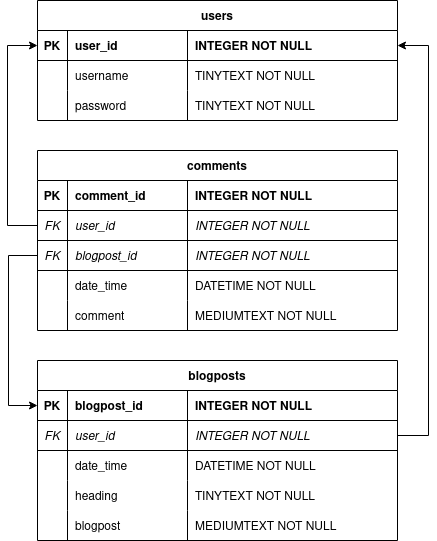

The diagram above was exported from draw.io. Its source (the exported page's mxGraphModel, read from the mxfile embedded in the PNG):
<mxGraphModel dx="1364" dy="3030" grid="1" gridSize="10" guides="1" tooltips="1" connect="1" arrows="1" fold="1" page="1" pageScale="1" pageWidth="827" pageHeight="1169" math="0" shadow="0">
  <root>
    <mxCell id="0" />
    <mxCell id="1" parent="0" />
    <mxCell id="b723AcXn8wl6Y3Nh5lAQ-1" value="users" style="shape=table;startSize=30;container=1;collapsible=1;childLayout=tableLayout;fixedRows=1;rowLines=0;fontStyle=1;align=center;resizeLast=1;" parent="1" vertex="1">
      <mxGeometry x="70" y="-2310" width="360" height="120" as="geometry" />
    </mxCell>
    <mxCell id="b723AcXn8wl6Y3Nh5lAQ-2" value="" style="shape=partialRectangle;collapsible=0;dropTarget=0;pointerEvents=0;fillColor=none;points=[[0,0.5],[1,0.5]];portConstraint=eastwest;top=0;left=0;right=0;bottom=1;" parent="b723AcXn8wl6Y3Nh5lAQ-1" vertex="1">
      <mxGeometry y="30" width="360" height="30" as="geometry" />
    </mxCell>
    <mxCell id="b723AcXn8wl6Y3Nh5lAQ-3" value="PK" style="shape=partialRectangle;overflow=hidden;connectable=0;fillColor=none;top=0;left=0;bottom=0;right=0;fontStyle=1;" parent="b723AcXn8wl6Y3Nh5lAQ-2" vertex="1">
      <mxGeometry width="30" height="30" as="geometry">
        <mxRectangle width="30" height="30" as="alternateBounds" />
      </mxGeometry>
    </mxCell>
    <mxCell id="b723AcXn8wl6Y3Nh5lAQ-4" value="user_id" style="shape=partialRectangle;overflow=hidden;connectable=0;fillColor=none;top=0;left=0;bottom=0;right=0;align=left;spacingLeft=6;fontStyle=1;" parent="b723AcXn8wl6Y3Nh5lAQ-2" vertex="1">
      <mxGeometry x="30" width="120" height="30" as="geometry">
        <mxRectangle width="120" height="30" as="alternateBounds" />
      </mxGeometry>
    </mxCell>
    <mxCell id="b723AcXn8wl6Y3Nh5lAQ-5" value="INTEGER NOT NULL" style="shape=partialRectangle;overflow=hidden;connectable=0;fillColor=none;top=0;left=0;bottom=0;right=0;align=left;spacingLeft=6;fontStyle=1;" parent="b723AcXn8wl6Y3Nh5lAQ-2" vertex="1">
      <mxGeometry x="150" width="210" height="30" as="geometry">
        <mxRectangle width="210" height="30" as="alternateBounds" />
      </mxGeometry>
    </mxCell>
    <mxCell id="b723AcXn8wl6Y3Nh5lAQ-6" value="" style="shape=partialRectangle;collapsible=0;dropTarget=0;pointerEvents=0;fillColor=none;points=[[0,0.5],[1,0.5]];portConstraint=eastwest;top=0;left=0;right=0;bottom=0;" parent="b723AcXn8wl6Y3Nh5lAQ-1" vertex="1">
      <mxGeometry y="60" width="360" height="30" as="geometry" />
    </mxCell>
    <mxCell id="b723AcXn8wl6Y3Nh5lAQ-7" value="" style="shape=partialRectangle;overflow=hidden;connectable=0;fillColor=none;top=0;left=0;bottom=0;right=0;" parent="b723AcXn8wl6Y3Nh5lAQ-6" vertex="1">
      <mxGeometry width="30" height="30" as="geometry">
        <mxRectangle width="30" height="30" as="alternateBounds" />
      </mxGeometry>
    </mxCell>
    <mxCell id="b723AcXn8wl6Y3Nh5lAQ-8" value="username" style="shape=partialRectangle;overflow=hidden;connectable=0;fillColor=none;top=0;left=0;bottom=0;right=0;align=left;spacingLeft=6;" parent="b723AcXn8wl6Y3Nh5lAQ-6" vertex="1">
      <mxGeometry x="30" width="120" height="30" as="geometry">
        <mxRectangle width="120" height="30" as="alternateBounds" />
      </mxGeometry>
    </mxCell>
    <mxCell id="b723AcXn8wl6Y3Nh5lAQ-9" value="TINYTEXT NOT NULL" style="shape=partialRectangle;overflow=hidden;connectable=0;fillColor=none;top=0;left=0;bottom=0;right=0;align=left;spacingLeft=6;" parent="b723AcXn8wl6Y3Nh5lAQ-6" vertex="1">
      <mxGeometry x="150" width="210" height="30" as="geometry">
        <mxRectangle width="210" height="30" as="alternateBounds" />
      </mxGeometry>
    </mxCell>
    <mxCell id="b723AcXn8wl6Y3Nh5lAQ-10" style="shape=partialRectangle;collapsible=0;dropTarget=0;pointerEvents=0;fillColor=none;points=[[0,0.5],[1,0.5]];portConstraint=eastwest;top=0;left=0;right=0;bottom=0;" parent="b723AcXn8wl6Y3Nh5lAQ-1" vertex="1">
      <mxGeometry y="90" width="360" height="30" as="geometry" />
    </mxCell>
    <mxCell id="b723AcXn8wl6Y3Nh5lAQ-11" style="shape=partialRectangle;overflow=hidden;connectable=0;fillColor=none;top=0;left=0;bottom=0;right=0;" parent="b723AcXn8wl6Y3Nh5lAQ-10" vertex="1">
      <mxGeometry width="30" height="30" as="geometry">
        <mxRectangle width="30" height="30" as="alternateBounds" />
      </mxGeometry>
    </mxCell>
    <mxCell id="b723AcXn8wl6Y3Nh5lAQ-12" value="password" style="shape=partialRectangle;overflow=hidden;connectable=0;fillColor=none;top=0;left=0;bottom=0;right=0;align=left;spacingLeft=6;" parent="b723AcXn8wl6Y3Nh5lAQ-10" vertex="1">
      <mxGeometry x="30" width="120" height="30" as="geometry">
        <mxRectangle width="120" height="30" as="alternateBounds" />
      </mxGeometry>
    </mxCell>
    <mxCell id="b723AcXn8wl6Y3Nh5lAQ-13" value="TINYTEXT NOT NULL" style="shape=partialRectangle;overflow=hidden;connectable=0;fillColor=none;top=0;left=0;bottom=0;right=0;align=left;spacingLeft=6;" parent="b723AcXn8wl6Y3Nh5lAQ-10" vertex="1">
      <mxGeometry x="150" width="210" height="30" as="geometry">
        <mxRectangle width="210" height="30" as="alternateBounds" />
      </mxGeometry>
    </mxCell>
    <mxCell id="b723AcXn8wl6Y3Nh5lAQ-14" value="blogposts" style="shape=table;startSize=30;container=1;collapsible=1;childLayout=tableLayout;fixedRows=1;rowLines=0;fontStyle=1;align=center;resizeLast=1;" parent="1" vertex="1">
      <mxGeometry x="70" y="-1950" width="360" height="180" as="geometry" />
    </mxCell>
    <mxCell id="b723AcXn8wl6Y3Nh5lAQ-15" value="" style="shape=partialRectangle;collapsible=0;dropTarget=0;pointerEvents=0;fillColor=none;points=[[0,0.5],[1,0.5]];portConstraint=eastwest;top=0;left=0;right=0;bottom=1;" parent="b723AcXn8wl6Y3Nh5lAQ-14" vertex="1">
      <mxGeometry y="30" width="360" height="30" as="geometry" />
    </mxCell>
    <mxCell id="b723AcXn8wl6Y3Nh5lAQ-16" value="PK" style="shape=partialRectangle;overflow=hidden;connectable=0;fillColor=none;top=0;left=0;bottom=0;right=0;fontStyle=1;" parent="b723AcXn8wl6Y3Nh5lAQ-15" vertex="1">
      <mxGeometry width="30" height="30" as="geometry">
        <mxRectangle width="30" height="30" as="alternateBounds" />
      </mxGeometry>
    </mxCell>
    <mxCell id="b723AcXn8wl6Y3Nh5lAQ-17" value="blogpost_id" style="shape=partialRectangle;overflow=hidden;connectable=0;fillColor=none;top=0;left=0;bottom=0;right=0;align=left;spacingLeft=6;fontStyle=1;" parent="b723AcXn8wl6Y3Nh5lAQ-15" vertex="1">
      <mxGeometry x="30" width="120" height="30" as="geometry">
        <mxRectangle width="120" height="30" as="alternateBounds" />
      </mxGeometry>
    </mxCell>
    <mxCell id="b723AcXn8wl6Y3Nh5lAQ-18" value="INTEGER NOT NULL" style="shape=partialRectangle;overflow=hidden;connectable=0;fillColor=none;top=0;left=0;bottom=0;right=0;align=left;spacingLeft=6;fontStyle=1;" parent="b723AcXn8wl6Y3Nh5lAQ-15" vertex="1">
      <mxGeometry x="150" width="210" height="30" as="geometry">
        <mxRectangle width="210" height="30" as="alternateBounds" />
      </mxGeometry>
    </mxCell>
    <mxCell id="b723AcXn8wl6Y3Nh5lAQ-27" style="shape=partialRectangle;collapsible=0;dropTarget=0;pointerEvents=0;fillColor=none;points=[[0,0.5],[1,0.5]];portConstraint=eastwest;top=0;left=0;right=0;bottom=1;" parent="b723AcXn8wl6Y3Nh5lAQ-14" vertex="1">
      <mxGeometry y="60" width="360" height="30" as="geometry" />
    </mxCell>
    <mxCell id="b723AcXn8wl6Y3Nh5lAQ-28" value="FK" style="shape=partialRectangle;overflow=hidden;connectable=0;fillColor=none;top=0;left=0;bottom=0;right=0;fontStyle=2;" parent="b723AcXn8wl6Y3Nh5lAQ-27" vertex="1">
      <mxGeometry width="30" height="30" as="geometry">
        <mxRectangle width="30" height="30" as="alternateBounds" />
      </mxGeometry>
    </mxCell>
    <mxCell id="b723AcXn8wl6Y3Nh5lAQ-29" value="user_id" style="shape=partialRectangle;overflow=hidden;connectable=0;fillColor=none;top=0;left=0;bottom=0;right=0;align=left;spacingLeft=6;fontStyle=2;" parent="b723AcXn8wl6Y3Nh5lAQ-27" vertex="1">
      <mxGeometry x="30" width="120" height="30" as="geometry">
        <mxRectangle width="120" height="30" as="alternateBounds" />
      </mxGeometry>
    </mxCell>
    <mxCell id="b723AcXn8wl6Y3Nh5lAQ-30" value="INTEGER NOT NULL" style="shape=partialRectangle;overflow=hidden;connectable=0;fillColor=none;top=0;left=0;bottom=0;right=0;align=left;spacingLeft=6;fontStyle=2;" parent="b723AcXn8wl6Y3Nh5lAQ-27" vertex="1">
      <mxGeometry x="150" width="210" height="30" as="geometry">
        <mxRectangle width="210" height="30" as="alternateBounds" />
      </mxGeometry>
    </mxCell>
    <mxCell id="b723AcXn8wl6Y3Nh5lAQ-23" style="shape=partialRectangle;collapsible=0;dropTarget=0;pointerEvents=0;fillColor=none;points=[[0,0.5],[1,0.5]];portConstraint=eastwest;top=0;left=0;right=0;bottom=0;" parent="b723AcXn8wl6Y3Nh5lAQ-14" vertex="1">
      <mxGeometry y="90" width="360" height="30" as="geometry" />
    </mxCell>
    <mxCell id="b723AcXn8wl6Y3Nh5lAQ-24" style="shape=partialRectangle;overflow=hidden;connectable=0;fillColor=none;top=0;left=0;bottom=0;right=0;" parent="b723AcXn8wl6Y3Nh5lAQ-23" vertex="1">
      <mxGeometry width="30" height="30" as="geometry">
        <mxRectangle width="30" height="30" as="alternateBounds" />
      </mxGeometry>
    </mxCell>
    <mxCell id="b723AcXn8wl6Y3Nh5lAQ-25" value="date_time" style="shape=partialRectangle;overflow=hidden;connectable=0;fillColor=none;top=0;left=0;bottom=0;right=0;align=left;spacingLeft=6;" parent="b723AcXn8wl6Y3Nh5lAQ-23" vertex="1">
      <mxGeometry x="30" width="120" height="30" as="geometry">
        <mxRectangle width="120" height="30" as="alternateBounds" />
      </mxGeometry>
    </mxCell>
    <mxCell id="b723AcXn8wl6Y3Nh5lAQ-26" value="DATETIME NOT NULL" style="shape=partialRectangle;overflow=hidden;connectable=0;fillColor=none;top=0;left=0;bottom=0;right=0;align=left;spacingLeft=6;" parent="b723AcXn8wl6Y3Nh5lAQ-23" vertex="1">
      <mxGeometry x="150" width="210" height="30" as="geometry">
        <mxRectangle width="210" height="30" as="alternateBounds" />
      </mxGeometry>
    </mxCell>
    <mxCell id="I4wa7qSPdMK8R-UxAYCB-9" style="shape=partialRectangle;collapsible=0;dropTarget=0;pointerEvents=0;fillColor=none;points=[[0,0.5],[1,0.5]];portConstraint=eastwest;top=0;left=0;right=0;bottom=0;" vertex="1" parent="b723AcXn8wl6Y3Nh5lAQ-14">
      <mxGeometry y="120" width="360" height="30" as="geometry" />
    </mxCell>
    <mxCell id="I4wa7qSPdMK8R-UxAYCB-10" style="shape=partialRectangle;overflow=hidden;connectable=0;fillColor=none;top=0;left=0;bottom=0;right=0;" vertex="1" parent="I4wa7qSPdMK8R-UxAYCB-9">
      <mxGeometry width="30" height="30" as="geometry">
        <mxRectangle width="30" height="30" as="alternateBounds" />
      </mxGeometry>
    </mxCell>
    <mxCell id="I4wa7qSPdMK8R-UxAYCB-11" value="heading" style="shape=partialRectangle;overflow=hidden;connectable=0;fillColor=none;top=0;left=0;bottom=0;right=0;align=left;spacingLeft=6;" vertex="1" parent="I4wa7qSPdMK8R-UxAYCB-9">
      <mxGeometry x="30" width="120" height="30" as="geometry">
        <mxRectangle width="120" height="30" as="alternateBounds" />
      </mxGeometry>
    </mxCell>
    <mxCell id="I4wa7qSPdMK8R-UxAYCB-12" value="TINYTEXT NOT NULL" style="shape=partialRectangle;overflow=hidden;connectable=0;fillColor=none;top=0;left=0;bottom=0;right=0;align=left;spacingLeft=6;" vertex="1" parent="I4wa7qSPdMK8R-UxAYCB-9">
      <mxGeometry x="150" width="210" height="30" as="geometry">
        <mxRectangle width="210" height="30" as="alternateBounds" />
      </mxGeometry>
    </mxCell>
    <mxCell id="b723AcXn8wl6Y3Nh5lAQ-31" style="shape=partialRectangle;collapsible=0;dropTarget=0;pointerEvents=0;fillColor=none;points=[[0,0.5],[1,0.5]];portConstraint=eastwest;top=0;left=0;right=0;bottom=0;" parent="b723AcXn8wl6Y3Nh5lAQ-14" vertex="1">
      <mxGeometry y="150" width="360" height="30" as="geometry" />
    </mxCell>
    <mxCell id="b723AcXn8wl6Y3Nh5lAQ-32" style="shape=partialRectangle;overflow=hidden;connectable=0;fillColor=none;top=0;left=0;bottom=0;right=0;" parent="b723AcXn8wl6Y3Nh5lAQ-31" vertex="1">
      <mxGeometry width="30" height="30" as="geometry">
        <mxRectangle width="30" height="30" as="alternateBounds" />
      </mxGeometry>
    </mxCell>
    <mxCell id="b723AcXn8wl6Y3Nh5lAQ-33" value="blogpost" style="shape=partialRectangle;overflow=hidden;connectable=0;fillColor=none;top=0;left=0;bottom=0;right=0;align=left;spacingLeft=6;" parent="b723AcXn8wl6Y3Nh5lAQ-31" vertex="1">
      <mxGeometry x="30" width="120" height="30" as="geometry">
        <mxRectangle width="120" height="30" as="alternateBounds" />
      </mxGeometry>
    </mxCell>
    <mxCell id="b723AcXn8wl6Y3Nh5lAQ-34" value="MEDIUMTEXT NOT NULL" style="shape=partialRectangle;overflow=hidden;connectable=0;fillColor=none;top=0;left=0;bottom=0;right=0;align=left;spacingLeft=6;" parent="b723AcXn8wl6Y3Nh5lAQ-31" vertex="1">
      <mxGeometry x="150" width="210" height="30" as="geometry">
        <mxRectangle width="210" height="30" as="alternateBounds" />
      </mxGeometry>
    </mxCell>
    <mxCell id="b723AcXn8wl6Y3Nh5lAQ-35" value="comments" style="shape=table;startSize=30;container=1;collapsible=1;childLayout=tableLayout;fixedRows=1;rowLines=0;fontStyle=1;align=center;resizeLast=1;" parent="1" vertex="1">
      <mxGeometry x="70" y="-2160" width="360" height="180" as="geometry" />
    </mxCell>
    <mxCell id="b723AcXn8wl6Y3Nh5lAQ-36" value="" style="shape=partialRectangle;collapsible=0;dropTarget=0;pointerEvents=0;fillColor=none;points=[[0,0.5],[1,0.5]];portConstraint=eastwest;top=0;left=0;right=0;bottom=1;" parent="b723AcXn8wl6Y3Nh5lAQ-35" vertex="1">
      <mxGeometry y="30" width="360" height="30" as="geometry" />
    </mxCell>
    <mxCell id="b723AcXn8wl6Y3Nh5lAQ-37" value="PK" style="shape=partialRectangle;overflow=hidden;connectable=0;fillColor=none;top=0;left=0;bottom=0;right=0;fontStyle=1;" parent="b723AcXn8wl6Y3Nh5lAQ-36" vertex="1">
      <mxGeometry width="30" height="30" as="geometry">
        <mxRectangle width="30" height="30" as="alternateBounds" />
      </mxGeometry>
    </mxCell>
    <mxCell id="b723AcXn8wl6Y3Nh5lAQ-38" value="comment_id" style="shape=partialRectangle;overflow=hidden;connectable=0;fillColor=none;top=0;left=0;bottom=0;right=0;align=left;spacingLeft=6;fontStyle=1;" parent="b723AcXn8wl6Y3Nh5lAQ-36" vertex="1">
      <mxGeometry x="30" width="120" height="30" as="geometry">
        <mxRectangle width="120" height="30" as="alternateBounds" />
      </mxGeometry>
    </mxCell>
    <mxCell id="b723AcXn8wl6Y3Nh5lAQ-39" value="INTEGER NOT NULL" style="shape=partialRectangle;overflow=hidden;connectable=0;fillColor=none;top=0;left=0;bottom=0;right=0;align=left;spacingLeft=6;fontStyle=1;" parent="b723AcXn8wl6Y3Nh5lAQ-36" vertex="1">
      <mxGeometry x="150" width="210" height="30" as="geometry">
        <mxRectangle width="210" height="30" as="alternateBounds" />
      </mxGeometry>
    </mxCell>
    <mxCell id="b723AcXn8wl6Y3Nh5lAQ-40" style="shape=partialRectangle;collapsible=0;dropTarget=0;pointerEvents=0;fillColor=none;points=[[0,0.5],[1,0.5]];portConstraint=eastwest;top=0;left=0;right=0;bottom=1;" parent="b723AcXn8wl6Y3Nh5lAQ-35" vertex="1">
      <mxGeometry y="60" width="360" height="30" as="geometry" />
    </mxCell>
    <mxCell id="b723AcXn8wl6Y3Nh5lAQ-41" value="FK" style="shape=partialRectangle;overflow=hidden;connectable=0;fillColor=none;top=0;left=0;bottom=0;right=0;fontStyle=2;" parent="b723AcXn8wl6Y3Nh5lAQ-40" vertex="1">
      <mxGeometry width="30" height="30" as="geometry">
        <mxRectangle width="30" height="30" as="alternateBounds" />
      </mxGeometry>
    </mxCell>
    <mxCell id="b723AcXn8wl6Y3Nh5lAQ-42" value="user_id" style="shape=partialRectangle;overflow=hidden;connectable=0;fillColor=none;top=0;left=0;bottom=0;right=0;align=left;spacingLeft=6;fontStyle=2;" parent="b723AcXn8wl6Y3Nh5lAQ-40" vertex="1">
      <mxGeometry x="30" width="120" height="30" as="geometry">
        <mxRectangle width="120" height="30" as="alternateBounds" />
      </mxGeometry>
    </mxCell>
    <mxCell id="b723AcXn8wl6Y3Nh5lAQ-43" value="INTEGER NOT NULL" style="shape=partialRectangle;overflow=hidden;connectable=0;fillColor=none;top=0;left=0;bottom=0;right=0;align=left;spacingLeft=6;fontStyle=2;" parent="b723AcXn8wl6Y3Nh5lAQ-40" vertex="1">
      <mxGeometry x="150" width="210" height="30" as="geometry">
        <mxRectangle width="210" height="30" as="alternateBounds" />
      </mxGeometry>
    </mxCell>
    <mxCell id="b723AcXn8wl6Y3Nh5lAQ-52" style="shape=partialRectangle;collapsible=0;dropTarget=0;pointerEvents=0;fillColor=none;points=[[0,0.5],[1,0.5]];portConstraint=eastwest;top=0;left=0;right=0;bottom=1;" parent="b723AcXn8wl6Y3Nh5lAQ-35" vertex="1">
      <mxGeometry y="90" width="360" height="30" as="geometry" />
    </mxCell>
    <mxCell id="b723AcXn8wl6Y3Nh5lAQ-53" value="FK" style="shape=partialRectangle;overflow=hidden;connectable=0;fillColor=none;top=0;left=0;bottom=0;right=0;fontStyle=2;" parent="b723AcXn8wl6Y3Nh5lAQ-52" vertex="1">
      <mxGeometry width="30" height="30" as="geometry">
        <mxRectangle width="30" height="30" as="alternateBounds" />
      </mxGeometry>
    </mxCell>
    <mxCell id="b723AcXn8wl6Y3Nh5lAQ-54" value="blogpost_id" style="shape=partialRectangle;overflow=hidden;connectable=0;fillColor=none;top=0;left=0;bottom=0;right=0;align=left;spacingLeft=6;fontStyle=2;" parent="b723AcXn8wl6Y3Nh5lAQ-52" vertex="1">
      <mxGeometry x="30" width="120" height="30" as="geometry">
        <mxRectangle width="120" height="30" as="alternateBounds" />
      </mxGeometry>
    </mxCell>
    <mxCell id="b723AcXn8wl6Y3Nh5lAQ-55" value="INTEGER NOT NULL" style="shape=partialRectangle;overflow=hidden;connectable=0;fillColor=none;top=0;left=0;bottom=0;right=0;align=left;spacingLeft=6;fontStyle=2;" parent="b723AcXn8wl6Y3Nh5lAQ-52" vertex="1">
      <mxGeometry x="150" width="210" height="30" as="geometry">
        <mxRectangle width="210" height="30" as="alternateBounds" />
      </mxGeometry>
    </mxCell>
    <mxCell id="b723AcXn8wl6Y3Nh5lAQ-44" style="shape=partialRectangle;collapsible=0;dropTarget=0;pointerEvents=0;fillColor=none;points=[[0,0.5],[1,0.5]];portConstraint=eastwest;top=0;left=0;right=0;bottom=0;" parent="b723AcXn8wl6Y3Nh5lAQ-35" vertex="1">
      <mxGeometry y="120" width="360" height="30" as="geometry" />
    </mxCell>
    <mxCell id="b723AcXn8wl6Y3Nh5lAQ-45" style="shape=partialRectangle;overflow=hidden;connectable=0;fillColor=none;top=0;left=0;bottom=0;right=0;" parent="b723AcXn8wl6Y3Nh5lAQ-44" vertex="1">
      <mxGeometry width="30" height="30" as="geometry">
        <mxRectangle width="30" height="30" as="alternateBounds" />
      </mxGeometry>
    </mxCell>
    <mxCell id="b723AcXn8wl6Y3Nh5lAQ-46" value="date_time" style="shape=partialRectangle;overflow=hidden;connectable=0;fillColor=none;top=0;left=0;bottom=0;right=0;align=left;spacingLeft=6;" parent="b723AcXn8wl6Y3Nh5lAQ-44" vertex="1">
      <mxGeometry x="30" width="120" height="30" as="geometry">
        <mxRectangle width="120" height="30" as="alternateBounds" />
      </mxGeometry>
    </mxCell>
    <mxCell id="b723AcXn8wl6Y3Nh5lAQ-47" value="DATETIME NOT NULL" style="shape=partialRectangle;overflow=hidden;connectable=0;fillColor=none;top=0;left=0;bottom=0;right=0;align=left;spacingLeft=6;" parent="b723AcXn8wl6Y3Nh5lAQ-44" vertex="1">
      <mxGeometry x="150" width="210" height="30" as="geometry">
        <mxRectangle width="210" height="30" as="alternateBounds" />
      </mxGeometry>
    </mxCell>
    <mxCell id="b723AcXn8wl6Y3Nh5lAQ-48" style="shape=partialRectangle;collapsible=0;dropTarget=0;pointerEvents=0;fillColor=none;points=[[0,0.5],[1,0.5]];portConstraint=eastwest;top=0;left=0;right=0;bottom=0;" parent="b723AcXn8wl6Y3Nh5lAQ-35" vertex="1">
      <mxGeometry y="150" width="360" height="30" as="geometry" />
    </mxCell>
    <mxCell id="b723AcXn8wl6Y3Nh5lAQ-49" style="shape=partialRectangle;overflow=hidden;connectable=0;fillColor=none;top=0;left=0;bottom=0;right=0;" parent="b723AcXn8wl6Y3Nh5lAQ-48" vertex="1">
      <mxGeometry width="30" height="30" as="geometry">
        <mxRectangle width="30" height="30" as="alternateBounds" />
      </mxGeometry>
    </mxCell>
    <mxCell id="b723AcXn8wl6Y3Nh5lAQ-50" value="comment" style="shape=partialRectangle;overflow=hidden;connectable=0;fillColor=none;top=0;left=0;bottom=0;right=0;align=left;spacingLeft=6;" parent="b723AcXn8wl6Y3Nh5lAQ-48" vertex="1">
      <mxGeometry x="30" width="120" height="30" as="geometry">
        <mxRectangle width="120" height="30" as="alternateBounds" />
      </mxGeometry>
    </mxCell>
    <mxCell id="b723AcXn8wl6Y3Nh5lAQ-51" value="MEDIUMTEXT NOT NULL" style="shape=partialRectangle;overflow=hidden;connectable=0;fillColor=none;top=0;left=0;bottom=0;right=0;align=left;spacingLeft=6;" parent="b723AcXn8wl6Y3Nh5lAQ-48" vertex="1">
      <mxGeometry x="150" width="210" height="30" as="geometry">
        <mxRectangle width="210" height="30" as="alternateBounds" />
      </mxGeometry>
    </mxCell>
    <mxCell id="b723AcXn8wl6Y3Nh5lAQ-58" style="edgeStyle=orthogonalEdgeStyle;rounded=0;orthogonalLoop=1;jettySize=auto;html=1;exitX=0;exitY=0.5;exitDx=0;exitDy=0;entryX=0;entryY=0.5;entryDx=0;entryDy=0;" parent="1" source="b723AcXn8wl6Y3Nh5lAQ-40" target="b723AcXn8wl6Y3Nh5lAQ-2" edge="1">
      <mxGeometry relative="1" as="geometry">
        <Array as="points">
          <mxPoint x="40" y="-2085" />
          <mxPoint x="40" y="-2265" />
        </Array>
      </mxGeometry>
    </mxCell>
    <mxCell id="b723AcXn8wl6Y3Nh5lAQ-65" style="edgeStyle=orthogonalEdgeStyle;rounded=0;orthogonalLoop=1;jettySize=auto;html=1;exitX=0;exitY=0.5;exitDx=0;exitDy=0;entryX=0;entryY=0.5;entryDx=0;entryDy=0;" parent="1" source="b723AcXn8wl6Y3Nh5lAQ-52" target="b723AcXn8wl6Y3Nh5lAQ-15" edge="1">
      <mxGeometry relative="1" as="geometry">
        <Array as="points">
          <mxPoint x="41" y="-2055" />
          <mxPoint x="41" y="-1905" />
        </Array>
      </mxGeometry>
    </mxCell>
    <mxCell id="b723AcXn8wl6Y3Nh5lAQ-66" style="edgeStyle=orthogonalEdgeStyle;rounded=0;orthogonalLoop=1;jettySize=auto;html=1;exitX=1;exitY=0.5;exitDx=0;exitDy=0;entryX=1;entryY=0.5;entryDx=0;entryDy=0;" parent="1" source="b723AcXn8wl6Y3Nh5lAQ-27" target="b723AcXn8wl6Y3Nh5lAQ-2" edge="1">
      <mxGeometry relative="1" as="geometry">
        <Array as="points">
          <mxPoint x="461" y="-1875" />
          <mxPoint x="461" y="-2265" />
        </Array>
      </mxGeometry>
    </mxCell>
  </root>
</mxGraphModel>